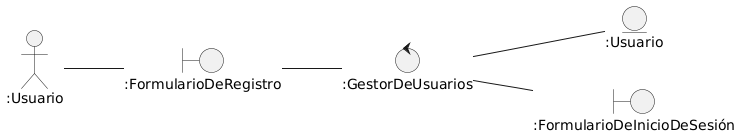

The diagram above was rendered by PlantUML. Its source (embedded in the PNG):
@startuml
left to right direction

Actor ":Usuario" as usuario

boundary ":FormularioDeRegistro" as reg
control ":GestorDeUsuarios" as gestor
entity ":Usuario" as user
boundary ":FormularioDeInicioDeSesión" as log

usuario -- reg
reg -- gestor
gestor -- user
gestor--log
@enduml